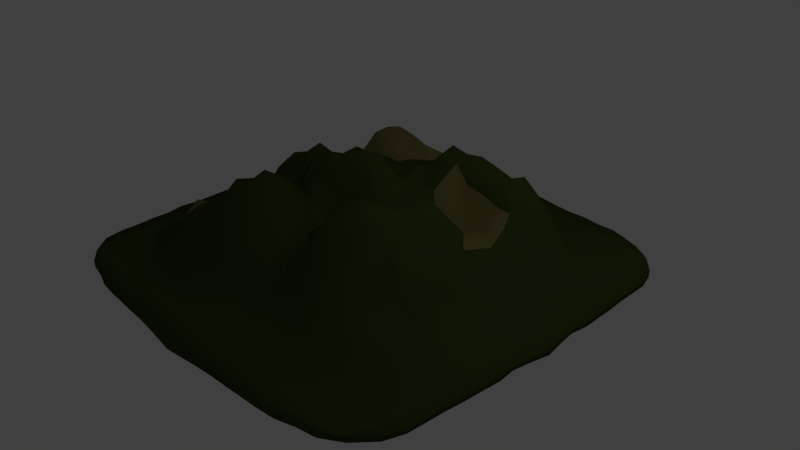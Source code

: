 # Source: mountain_1.blend  (saved by Blender 2.78.0; exported with 4.5.12 LTS)
import bpy
from mathutils import Matrix  # noqa: F401  (used for matrix-valued properties, if any)

bpy.ops.wm.read_factory_settings(use_empty=True)
scene = bpy.context.scene
scene.name = 'Scene'

# ---- collections
col_collection_1 = bpy.data.collections.new('Collection 1'); scene.collection.children.link(col_collection_1)

# ---- materials (node trees are filled in below, after node groups)
mat_material = bpy.data.materials.new('Material')
mat_material.alpha_threshold = 0.0
mat_material.use_transparent_shadow = False
mat_material.diffuse_color = (0.04297, 0.06372, 0.01501, 1.0)
mat_material.specular_color = (0.007245, 0.1237, 0.01191)
mat_material.roughness = 0.5
mat_material.specular_intensity = 0.1701
mat_material.line_color = (0.0, 0.0, 0.0, 1.0)
mat_dirt = bpy.data.materials.new('dirt')
mat_dirt.alpha_threshold = 0.0
mat_dirt.use_transparent_shadow = False
mat_dirt.diffuse_color = (0.1679, 0.1424, 0.05715, 1.0)
mat_dirt.specular_color = (0.0985, 0.02923, 0.01424)
mat_dirt.roughness = 0.5

# ---- material node trees

# ---- world
world_world = bpy.data.worlds.new('World'); scene.world = world_world
world_world.color = (0.05088, 0.05088, 0.05088)
world_world.use_sun_shadow = False
world_world.sun_shadow_jitter_overblur = 0.0
world_world.cycles.sampling_method = 'MANUAL'

# ---- cameras
cam_camera = bpy.data.cameras.new('Camera')
cam_camera.clip_end = 100.0
cam_camera.lens = 35.0
cam_camera.sensor_width = 32.0
cam_camera.sensor_height = 18.0
cam_camera.ortho_scale = 7.314
cam_camera.dof.focus_distance = 0.0
cam_camera.dof.aperture_fstop = 128.0

# ---- lights
light_lamp = bpy.data.lights.new('Lamp', 'POINT')
light_lamp.transmission_factor = 0.0
light_lamp.cutoff_distance = 30.0
light_lamp.energy = 100.0
light_lamp.shadow_buffer_clip_start = 1.001
light_lamp.shadow_soft_size = 0.1
light_lamp.shadow_maximum_resolution = 0.006
light_lamp.use_absolute_resolution = True

# ---- meshes
me_cube = bpy.data.meshes.new('Cube')
me_cube.from_pydata([(-2.5, -2.5, 0.0), (-2.5, -2.25, 0.0), (-2.5, -2.0, 0.0), (-2.5, -1.75, 0.0), (-2.5, -1.5, 0.0), (-2.5, -1.25, 0.0), (-2.5, -1.0, 0.0), (-2.5, -0.75, 0.0), (-2.5, -0.5, 0.0), (-2.5, -0.25, 0.0), (-2.5, 0.0, 0.0), (-2.5, 0.25, 0.0), (-2.5, 0.5, 0.0), (-2.5, 0.75, 0.0), (-2.5, 1.0, 0.0), (-2.5, 1.25, 0.0), (-2.5, 1.5, 0.0), (-2.5, 1.75, 0.0), (-2.5, 2.0, 0.0), (-2.5, 2.25, 0.0), (-2.5, 2.5, 0.0), (-2.25, -2.5, 0.0), (-2.25, -2.25, 0.0), (-2.25, -2.0, 0.0), (-2.25, -1.75, 0.01025), (-2.25, -1.5, 0.03922), (-2.25, -1.25, 0.08685), (-2.25, -1.0, 0.08569), (-2.25, -0.75, 0.05272), (-2.25, -0.5, 0.06241), (-2.25, -0.25, 0.1003), (-2.25, 0.0, 0.1053), (-2.25, 0.25, 0.08454), (-2.25, 0.5, 0.06756), (-2.25, 0.75, 0.062), (-2.25, 1.0, 0.07791), (-2.25, 1.25, 0.06874), (-2.25, 1.5, 0.04892), (-2.25, 1.75, 0.007325), (-2.25, 2.0, 0.0), (-2.25, 2.25, 0.0), (-2.25, 2.5, 0.0), (-2.0, -2.5, 0.0), (-2.0, -2.25, 0.0), (-2.0, -2.0, 0.01984), (-2.0, -1.75, 0.125), (-2.0, -1.5, 0.2335), (-2.146, -1.25, 0.3228), (-2.178, -1.0, 0.2695), (-2.0, -0.6707, 0.1575), (-2.0, -0.5, 0.1675), (-2.0, -0.25, 0.3026), (-2.0, 0.0, 0.3603), (-2.0, 0.25, 0.3193), (-2.0, 0.5, 0.2102), (-2.0, 0.75, 0.2172), (-2.0, 1.0, 0.2632), (-2.0, 1.25, 0.2483), (-2.0, 1.5, 0.2179), (-2.0, 1.75, 0.08737), (-2.0, 2.0, 0.02172), (-2.0, 2.25, 0.0), (-2.0, 2.5, 0.0), (-1.75, -2.5, 0.0), (-1.75, -2.25, 0.009448), (-1.75, -2.0, 0.1103), (-1.75, -1.75, 0.2856), (-1.75, -1.585, 0.4565), (-1.884, -1.313, 0.5547), (-1.75, -1.0, 0.3658), (-1.762, -0.6533, 0.2906), (-1.75, -0.4307, 0.2971), (-1.75, -0.25, 0.5266), (-1.655, 0.07856, 0.6306), (-1.75, 0.25, 0.5835), (-1.75, 0.5, 0.3393), (-1.75, 0.75, 0.3444), (-1.75, 1.0, 0.4828), (-1.75, 1.25, 0.4611), (-1.75, 1.5, 0.3308), (-1.75, 1.75, 0.1784), (-1.75, 2.0, 0.08224), (-1.75, 2.25, 0.005562), (-1.75, 2.5, 0.0), (-1.5, -2.5, 0.0), (-1.5, -2.25, 0.0369), (-1.5, -2.0, 0.2399), (-1.5, -1.75, 0.4967), (-1.5, -1.5, 0.6635), (-1.5, -1.25, 0.595), (-1.5, -1.0, 0.5558), (-1.5, -0.75, 0.3743), (-1.5, -0.4207, 0.4937), (-1.573, -0.2233, 0.793), (-1.5, 0.0, 0.9676), (-1.5, 0.25, 0.914), (-1.5, 0.5, 0.6289), (-1.5, 0.75, 0.3507), (-1.5, 1.0, 0.6617), (-1.5, 1.25, 0.538), (-1.5, 1.5, 0.5582), (-1.5, 1.75, 0.284), (-1.5, 2.0, 0.1332), (-1.5, 2.25, 0.01881), (-1.5, 2.5, 0.0), (-1.25, -2.5, 0.0), (-1.25, -2.25, 0.07457), (-1.25, -2.0, 0.3132), (-1.25, -1.75, 0.6176), (-1.25, -1.5, 0.8033), (-1.25, -1.25, 0.7358), (-1.25, -1.123, 0.721), (-1.25, -0.75, 0.4738), (-1.25, -0.588, 0.6092), (-1.25, -0.25, 1.033), (-1.25, 0.0, 1.039), (-1.25, 0.25, 1.111), (-1.25, 0.4449, 0.6116), (-1.25, 0.75, 0.3046), (-1.25, 1.0, 0.7918), (-1.25, 1.25, 1.004), (-1.25, 1.5, 0.9717), (-1.25, 1.75, 0.4995), (-1.25, 2.0, 0.2462), (-1.25, 2.25, 0.04418), (-1.25, 2.5, 0.0), (-1.0, -2.5, 0.0), (-1.0, -2.25, 0.09177), (-1.0, -2.0, 0.3576), (-1.0, -1.75, 0.6079), (-1.0, -1.5, 0.9032), (-1.0, -1.25, 1.106), (-1.0, -1.0, 1.043), (-1.0, -0.8662, 0.6069), (-1.0, -0.5, 0.5295), (-1.0, -0.25, 0.7548), (-1.0, 0.0, 1.132), (-1.0, 0.25, 1.053), (-1.0, 0.3769, 0.6953), (-1.0, 0.75, 0.4846), (-1.0, 1.0, 0.8513), (-1.0, 1.25, 1.149), (-1.085, 1.561, 0.9318), (-1.0, 1.75, 0.8856), (-1.0, 2.0, 0.3654), (-1.0, 2.25, 0.09031), (-1.0, 2.5, 0.0), (-0.75, -2.5, 0.0), (-0.75, -2.25, 0.1021), (-0.75, -2.0, 0.4), (-0.75, -1.75, 0.6409), (-0.75, -1.5, 0.937), (-0.75, -1.25, 1.106), (-0.75, -1.0, 1.229), (-0.75, -0.75, 0.7145), (-0.75, -0.5, 0.6958), (-0.75, -0.25, 0.9553), (-0.75, 0.0, 1.171), (-0.75, 0.25, 1.102), (-0.75, 0.3767, 0.6958), (-0.75, 0.75, 0.5358), (-0.75, 1.0, 0.8701), (-0.75, 1.25, 1.223), (-0.75, 1.5, 1.036), (-0.75, 1.75, 0.8006), (-0.6862, 2.0, 0.5229), (-0.75, 2.25, 0.1147), (-0.75, 2.5, 0.0), (-0.5, -2.5, 0.0), (-0.5, -2.25, 0.105), (-0.5, -2.0, 0.3898), (-0.5, -1.75, 0.6459), (-0.5, -1.5, 0.9555), (-0.5, -1.25, 1.079), (-0.5, -1.0, 1.25), (-0.5, -0.75, 1.037), (-0.5, -0.5, 0.7273), (-0.5, -0.25, 1.026), (-0.5, 0.0, 1.233), (-0.5, 0.25, 1.27), (-0.6042, 0.5, 0.8608), (-0.3715, 0.75, 0.6915), (-0.4183, 0.9624, 0.9008), (-0.5, 1.25, 0.7167), (-0.5, 1.5, 0.9557), (-0.5, 1.794, 0.772), (-0.5548, 2.0, 0.3898), (-0.5, 2.25, 0.08951), (-0.5, 2.5, 0.0), (-0.25, -2.5, 0.0), (-0.25, -2.25, 0.09376), (-0.25, -2.0, 0.2751), (-0.25, -1.75, 0.6357), (-0.25, -1.5, 0.8667), (-0.25, -1.25, 1.105), (-0.25, -1.0, 0.7566), (-0.25, -0.75, 0.6723), (-0.25, -0.5, 0.7345), (-0.25, -0.25, 0.7432), (-0.25, 0.0, 1.239), (-0.25, 0.25, 1.27), (-0.25, 0.5, 1.153), (-0.25, 0.75, 0.7848), (-0.3332, 1.109, 0.9052), (-0.1567, 1.158, 0.6569), (-0.25, 1.5, 0.8376), (-0.25, 1.863, 0.7398), (-0.25, 2.0, 0.3924), (-0.25, 2.25, 0.09056), (-0.25, 2.5, 0.0), (0.0, -2.5, 0.0), (0.0, -2.25, 0.08142), (0.0, -2.0, 0.219), (0.0, -1.75, 0.5385), (0.0, -1.5, 0.7819), (0.0, -1.25, 0.8203), (0.0, -1.0, 0.7248), (0.0, -0.75, 0.5093), (0.0, -0.5, 0.5563), (0.0, -0.25, 0.7879), (0.0, 0.0, 1.117), (0.0, 0.25, 1.244), (0.0, 0.5, 0.9147), (0.0, 0.75, 0.9905), (0.0, 1.0, 0.8631), (-0.1027, 1.25, 0.9083), (0.09336, 1.5, 0.6381), (0.0, 1.75, 0.5611), (0.0, 2.0, 0.2874), (0.0, 2.25, 0.1041), (0.0, 2.5, 0.0), (0.25, -2.5, 0.0), (0.25, -2.25, 0.07397), (0.25, -2.0, 0.1445), (0.25, -1.75, 0.4495), (0.25, -1.5, 0.6742), (0.25, -1.25, 0.7945), (0.25, -1.0, 0.7922), (0.25, -0.75, 0.7708), (0.25, -0.5, 0.7321), (0.25, -0.25, 0.9983), (0.25, 0.0, 1.017), (0.25, 0.25, 1.07), (0.25, 0.5, 0.9709), (0.25, 0.75, 1.08), (0.25, 1.0, 1.113), (0.25, 1.25, 1.229), (0.25, 1.5, 0.8312), (0.25, 1.75, 0.4534), (0.25, 2.0, 0.2517), (0.25, 2.25, 0.06626), (0.25, 2.5, 0.0), (0.5, -2.5, 0.0), (0.5, -2.25, 0.1038), (0.5, -2.0, 0.2261), (0.5, -1.75, 0.4161), (0.5, -1.5, 0.803), (0.5, -1.25, 0.8846), (0.5, -1.0, 1.132), (0.5, -0.75, 1.175), (0.5, -0.5, 0.9845), (0.5, -0.25, 0.991), (0.5, 0.0, 1.061), (0.5, 0.25, 0.7527), (0.5687, 0.5805, 0.8857), (0.2736, 0.75, 0.6296), (0.5, 1.054, 1.103), (0.5, 1.25, 1.182), (0.5, 1.5, 1.006), (0.5, 1.75, 0.5172), (0.5, 2.0, 0.2515), (0.5, 2.25, 0.04955), (0.5, 2.5, 0.0), (0.75, -2.5, 0.0), (0.75, -2.25, 0.09995), (0.75, -2.0, 0.2504), (0.75, -1.75, 0.5033), (0.75, -1.5, 0.8426), (0.75, -1.25, 1.145), (0.75, -1.0, 1.212), (0.75, -0.75, 1.27), (0.75, -0.5, 0.9709), (0.75, -0.25, 0.9722), (0.75, 0.0, 0.9534), (0.75, 0.25, 0.7436), (0.75, 0.4548, 0.6401), (0.75, 0.75, 0.519), (0.75, 1.0, 0.8983), (0.75, 1.25, 1.218), (0.75, 1.5, 0.9598), (0.75, 1.628, 0.5105), (0.75, 1.854, 0.2455), (0.75, 2.25, 0.05574), (0.75, 2.5, 0.0), (1.0, -2.5, 0.0), (1.0, -2.25, 0.07877), (1.0, -2.0, 0.257), (1.0, -1.75, 0.4939), (1.0, -1.5, 0.8536), (1.0, -1.25, 1.093), (1.0, -1.0, 1.27), (1.0, -0.75, 1.27), (1.0, -0.5, 1.129), (1.0, -0.25, 1.104), (1.0, 0.0, 1.167), (1.095, 0.25, 0.8495), (0.8858, 0.3428, 0.4219), (1.0, 0.75, 0.3825), (1.0, 1.0, 0.8562), (1.0, 1.25, 1.154), (1.0, 1.5, 0.9157), (1.0, 1.806, 0.4671), (1.0, 1.864, 0.2082), (1.0, 2.25, 0.05257), (1.0, 2.5, 0.0), (1.25, -2.5, 0.0), (1.25, -2.25, 0.05521), (1.25, -2.0, 0.2657), (1.25, -1.75, 0.5238), (1.25, -1.5, 0.7654), (1.25, -1.25, 0.9707), (1.25, -1.0, 1.27), (1.25, -0.75, 1.27), (1.25, -0.5, 0.9462), (1.25, -0.25, 1.011), (1.25, 0.0, 1.025), (1.356, 0.2874, 0.7019), (1.25, 0.5, 0.6129), (1.25, 0.75, 0.5244), (1.25, 1.045, 0.7306), (1.25, 1.25, 1.079), (1.25, 1.5, 1.023), (1.25, 1.75, 0.6453), (1.25, 2.0, 0.2074), (1.25, 2.25, 0.04081), (1.25, 2.5, 0.0), (1.5, -2.5, 0.0), (1.5, -2.25, 0.03984), (1.5, -2.0, 0.2363), (1.5, -1.75, 0.482), (1.5, -1.5, 0.5585), (1.5, -1.25, 0.5699), (1.5, -1.0, 0.8879), (1.5, -0.75, 1.133), (1.5, -0.5, 0.7649), (1.5, -0.25, 0.6966), (1.5, 0.0, 0.7586), (1.5, 0.1354, 0.5826), (1.607, 0.5, 0.5276), (1.584, 0.75, 0.7002), (1.5, 0.9383, 0.7869), (1.5, 1.25, 0.8817), (1.5, 1.5, 0.833), (1.5, 1.75, 0.5165), (1.5, 2.0, 0.1761), (1.5, 2.25, 0.04124), (1.5, 2.5, 0.0), (1.75, -2.5, 0.0), (1.75, -2.25, 0.008201), (1.75, -2.0, 0.1054), (1.75, -1.75, 0.2788), (1.75, -1.5, 0.3929), (1.75, -1.25, 0.3966), (1.75, -1.0, 0.4248), (1.75, -0.75, 0.6073), (1.75, -0.5, 0.3786), (1.75, -0.25, 0.5383), (1.75, 0.0, 0.523), (1.75, 0.25, 0.393), (1.75, 0.5, 0.3836), (1.75, 0.75, 0.3647), (1.75, 1.0, 0.4411), (1.75, 1.25, 0.5993), (1.75, 1.5, 0.5731), (1.75, 1.75, 0.2344), (1.75, 2.0, 0.08596), (1.75, 2.25, 0.008005), (1.75, 2.5, 0.0), (2.0, -2.5, 0.0), (2.0, -2.25, 0.0), (2.0, -2.0, 0.01777), (2.0, -1.75, 0.1233), (2.0, -1.5, 0.227), (2.0, -1.25, 0.2369), (2.0, -1.0, 0.2087), (2.0, -0.75, 0.3027), (2.0, -0.5, 0.2644), (2.0, -0.25, 0.1971), (2.0, 0.0, 0.2505), (2.0, 0.25, 0.231), (2.0, 0.5, 0.1912), (2.0, 0.75, 0.2007), (2.0, 1.0, 0.2468), (2.0, 1.25, 0.3416), (2.0, 1.5, 0.2396), (2.0, 1.75, 0.08716), (2.0, 2.0, 0.02159), (2.0, 2.25, 0.0), (2.0, 2.5, 0.0), (2.25, -2.5, 0.0), (2.25, -2.25, 0.0), (2.25, -2.0, 0.0), (2.25, -1.75, 0.01044), (2.25, -1.5, 0.0391), (2.25, -1.25, 0.08384), (2.25, -1.0, 0.08606), (2.25, -0.75, 0.1103), (2.25, -0.5, 0.1009), (2.25, -0.25, 0.08675), (2.25, 0.0, 0.09887), (2.25, 0.25, 0.09683), (2.25, 0.5, 0.0687), (2.25, 0.75, 0.061), (2.25, 1.0, 0.08063), (2.25, 1.25, 0.06697), (2.25, 1.5, 0.01994), (2.25, 1.75, 0.005544), (2.25, 2.0, 0.0), (2.25, 2.25, 0.0), (2.25, 2.5, 0.0), (2.5, -2.5, 0.0), (2.5, -2.25, 0.0), (2.5, -2.0, 0.0), (2.5, -1.75, 0.0), (2.5, -1.5, 0.0), (2.5, -1.25, 0.0), (2.5, -1.0, 0.0), (2.5, -0.75, 0.0), (2.5, -0.5, 0.0), (2.5, -0.25, 0.0), (2.5, 0.0, 0.0), (2.5, 0.25, 0.0), (2.5, 0.5, 0.0), (2.5, 0.75, 0.0), (2.5, 1.0, 0.0), (2.5, 1.25, 0.0), (2.5, 1.5, 0.0), (2.5, 1.75, 0.0), (2.5, 2.0, 0.0), (2.5, 2.25, 0.0), (2.5, 2.5, 0.0), (-2.5, -2.5, 0.0), (-2.732, -2.25, 0.0), (-2.798, -2.0, 0.0), (-2.815, -1.75, 0.0), (-2.853, -1.5, 0.0), (-2.864, -1.25, 0.0), (-2.93, -1.0, 0.0), (-2.913, -0.75, 0.0), (-2.939, -0.5, 0.0), (-2.959, -0.25, 0.0), (-2.951, 0.0, 0.0), (-2.959, 0.25, 0.0), (-2.939, 0.5, 0.0), (-2.913, 0.75, 0.0), (-2.93, 1.0, 0.0), (-2.864, 1.25, 0.0), (-2.853, 1.5, 0.0), (-2.815, 1.75, 0.0), (-2.798, 2.0, 0.0), (-2.732, 2.25, 0.0), (-2.5, 2.5, 0.0), (-2.25, -2.66, 0.0), (-2.25, 2.668, 0.0), (-2.0, -2.706, 0.0), (-2.0, 2.77, 0.0), (-1.75, -2.783, 0.0), (-1.75, 2.854, 0.0), (-1.5, -2.809, 0.0), (-1.5, 2.854, 0.0), (-1.25, -2.822, 0.0), (-1.25, 2.895, 0.0), (-1.0, -2.838, 0.0), (-1.0, 2.894, 0.0), (-0.75, -2.848, 0.0), (-0.75, 2.924, 0.0), (-0.5, -2.87, 0.0), (-0.5, 2.973, 0.0), (-0.25, -2.899, 0.0), (-0.25, 3.001, 0.0), (0.0, -2.929, 0.0), (0.0, 2.965, 0.0), (0.25, -2.899, 0.0), (0.25, 3.001, 0.0), (0.5, -2.87, 0.0), (0.5, 2.973, 0.0), (0.75, -2.848, 0.0), (0.75, 2.924, 0.0), (1.0, -2.838, 0.0), (1.0, 2.894, 0.0), (1.25, -2.822, 0.0), (1.25, 2.895, 0.0), (1.5, -2.809, 0.0), (1.5, 2.854, 0.0), (1.75, -2.783, 0.0), (1.75, 2.854, 0.0), (2.0, -2.706, 0.0), (2.0, 2.77, 0.0), (2.25, -2.66, 0.0), (2.25, 2.668, 0.0), (2.5, -2.5, 0.0), (2.713, -2.25, 0.0), (2.793, -2.0, 0.0), (2.805, -1.75, 0.0), (2.813, -1.5, 0.0), (2.835, -1.25, 0.0), (2.845, -1.0, 0.0), (2.859, -0.75, 0.0), (2.831, -0.5, 0.0), (2.869, -0.25, 0.0), (2.916, 0.0, 0.0), (2.869, 0.25, 0.0), (2.831, 0.5, 0.0), (2.859, 0.75, 0.0), (2.845, 1.0, 0.0), (2.835, 1.25, 0.0), (2.813, 1.5, 0.0), (2.805, 1.75, 0.0), (2.793, 2.0, 0.0), (2.713, 2.25, 0.0), (2.5, 2.5, 0.0), (-2.5, -2.5, -0.08952), (-2.732, -2.25, -0.08952), (-2.798, -2.0, -0.08952), (-2.815, -1.75, -0.08952), (-2.853, -1.5, -0.08952), (-2.864, -1.25, -0.08952), (-2.93, -1.0, -0.08952), (-2.913, -0.75, -0.08952), (-2.939, -0.5, -0.08952), (-2.959, -0.25, -0.08952), (-2.951, 0.0, -0.08952), (-2.959, 0.25, -0.08952), (-2.939, 0.5, -0.08952), (-2.913, 0.75, -0.08952), (-2.93, 1.0, -0.08952), (-2.864, 1.25, -0.08952), (-2.853, 1.5, -0.08952), (-2.815, 1.75, -0.08952), (-2.798, 2.0, -0.08952), (-2.732, 2.25, -0.08952), (-2.5, 2.5, -0.08952), (-2.25, -2.66, -0.08952), (-2.25, 2.668, -0.08952), (-2.0, -2.706, -0.08952), (-2.0, 2.77, -0.08952), (-1.75, -2.783, -0.08952), (-1.75, 2.854, -0.08952), (-1.5, -2.809, -0.08952), (-1.5, 2.854, -0.08952), (-1.25, -2.822, -0.08952), (-1.25, 2.895, -0.08952), (-1.0, -2.838, -0.08952), (-1.0, 2.894, -0.08952), (-0.75, -2.848, -0.08952), (-0.75, 2.924, -0.08952), (-0.5, -2.87, -0.08952), (-0.5, 2.973, -0.08952), (-0.25, -2.899, -0.08952), (-0.25, 3.001, -0.08952), (0.0, -2.929, -0.08952), (0.0, 2.965, -0.08952), (0.25, -2.899, -0.08952), (0.25, 3.001, -0.08952), (0.5, -2.87, -0.08952), (0.5, 2.973, -0.08952), (0.75, -2.848, -0.08952), (0.75, 2.924, -0.08952), (1.0, -2.838, -0.08952), (1.0, 2.894, -0.08952), (1.25, -2.822, -0.08952), (1.25, 2.895, -0.08952), (1.5, -2.809, -0.08952), (1.5, 2.854, -0.08952), (1.75, -2.783, -0.08952), (1.75, 2.854, -0.08952), (2.0, -2.706, -0.08952), (2.0, 2.77, -0.08952), (2.25, -2.66, -0.08952), (2.25, 2.668, -0.08952), (2.5, -2.5, -0.08952), (2.713, -2.25, -0.08952), (2.793, -2.0, -0.08952), (2.805, -1.75, -0.08952), (2.813, -1.5, -0.08952), (2.835, -1.25, -0.08952), (2.845, -1.0, -0.08952), (2.859, -0.75, -0.08952), (2.831, -0.5, -0.08952), (2.869, -0.25, -0.08952), (2.916, 0.0, -0.08952), (2.869, 0.25, -0.08952), (2.831, 0.5, -0.08952), (2.859, 0.75, -0.08952), (2.845, 1.0, -0.08952), (2.835, 1.25, -0.08952), (2.813, 1.5, -0.08952), (2.805, 1.75, -0.08952), (2.793, 2.0, -0.08952), (2.713, 2.25, -0.08952), (2.5, 2.5, -0.08952)], [], [(1, 0, 21, 22), (2, 1, 22, 23), (3, 2, 23, 24), (4, 3, 24, 25), (5, 4, 25, 26), (6, 5, 26, 27), (7, 6, 27, 28), (8, 7, 28, 29), (9, 8, 29, 30), (10, 9, 30, 31), (11, 10, 31, 32), (12, 11, 32, 33), (13, 12, 33, 34), (14, 13, 34, 35), (15, 14, 35, 36), (16, 15, 36, 37), (17, 16, 37, 38), (18, 17, 38, 39), (19, 18, 39, 40), (20, 19, 40, 41), (22, 21, 42, 43), (23, 22, 43, 44), (24, 23, 44, 45), (25, 24, 45, 46), (26, 25, 46, 47), (27, 26, 47, 48), (28, 27, 48, 49), (29, 28, 49, 50), (30, 29, 50, 51), (31, 30, 51, 52), (32, 31, 52, 53), (33, 32, 53, 54), (34, 33, 54, 55), (35, 34, 55, 56), (36, 35, 56, 57), (37, 36, 57, 58), (38, 37, 58, 59), (39, 38, 59, 60), (40, 39, 60, 61), (41, 40, 61, 62), (43, 42, 63, 64), (44, 43, 64, 65), (45, 44, 65, 66), (46, 45, 66, 67), (47, 46, 67, 68), (48, 47, 68, 69), (49, 48, 69, 70), (50, 49, 70, 71), (51, 50, 71, 72), (52, 51, 72, 73), (53, 52, 73, 74), (54, 53, 74, 75), (55, 54, 75, 76), (56, 55, 76, 77), (57, 56, 77, 78), (58, 57, 78, 79), (59, 58, 79, 80), (60, 59, 80, 81), (61, 60, 81, 82), (62, 61, 82, 83), (64, 63, 84, 85), (65, 64, 85, 86), (66, 65, 86, 87), (67, 66, 87, 88), (68, 67, 88, 89), (69, 68, 89, 90), (70, 69, 90, 91), (71, 70, 91, 92), (72, 71, 92, 93), (73, 72, 93, 94), (74, 73, 94, 95), (75, 74, 95, 96), (76, 75, 96, 97), (77, 76, 97, 98), (78, 77, 98, 99), (79, 78, 99, 100), (80, 79, 100, 101), (81, 80, 101, 102), (82, 81, 102, 103), (83, 82, 103, 104), (85, 84, 105, 106), (86, 85, 106, 107), (87, 86, 107, 108), (88, 87, 108, 109), (89, 88, 109, 110), (90, 89, 110, 111), (91, 90, 111, 112), (92, 91, 112, 113), (93, 92, 113, 114), (94, 93, 114, 115), (95, 94, 115, 116), (96, 95, 116, 117), (97, 96, 117, 118), (98, 97, 118, 119), (99, 98, 119, 120), (100, 99, 120, 121), (101, 100, 121, 122), (102, 101, 122, 123), (103, 102, 123, 124), (104, 103, 124, 125), (106, 105, 126, 127), (107, 106, 127, 128), (108, 107, 128, 129), (109, 108, 129, 130), (110, 109, 130, 131), (111, 110, 131, 132), (112, 111, 132, 133), (113, 112, 133, 134), (114, 113, 134, 135), (115, 114, 135, 136), (116, 115, 136, 137), (117, 116, 137, 138), (118, 117, 138, 139), (119, 118, 139, 140), (120, 119, 140, 141), (121, 120, 141, 142), (122, 121, 142, 143), (123, 122, 143, 144), (124, 123, 144, 145), (125, 124, 145, 146), (127, 126, 147, 148), (128, 127, 148, 149), (129, 128, 149, 150), (130, 129, 150, 151), (131, 130, 151, 152), (132, 131, 152, 153), (133, 132, 153, 154), (134, 133, 154, 155), (135, 134, 155, 156), (136, 135, 156, 157), (137, 136, 157, 158), (138, 137, 158, 159), (139, 138, 159, 160), (140, 139, 160, 161), (141, 140, 161, 162), (142, 141, 162, 163), (143, 142, 163, 164), (144, 143, 164, 165), (145, 144, 165, 166), (146, 145, 166, 167), (148, 147, 168, 169), (149, 148, 169, 170), (150, 149, 170, 171), (151, 150, 171, 172), (152, 151, 172, 173), (153, 152, 173, 174), (154, 153, 174, 175), (155, 154, 175, 176), (156, 155, 176, 177), (157, 156, 177, 178), (158, 157, 178, 179), (159, 158, 179, 180), (160, 159, 180, 181), (161, 160, 181, 182), (162, 161, 182, 183), (163, 162, 183, 184), (164, 163, 184, 185), (165, 164, 185, 186), (166, 165, 186, 187), (167, 166, 187, 188), (169, 168, 189, 190), (170, 169, 190, 191), (171, 170, 191, 192), (172, 171, 192, 193), (173, 172, 193, 194), (174, 173, 194, 195), (175, 174, 195, 196), (176, 175, 196, 197), (177, 176, 197, 198), (178, 177, 198, 199), (179, 178, 199, 200), (180, 179, 200, 201), (181, 180, 201, 202), (182, 181, 202, 203), (183, 182, 203, 204), (184, 183, 204, 205), (185, 184, 205, 206), (186, 185, 206, 207), (187, 186, 207, 208), (188, 187, 208, 209), (190, 189, 210, 211), (191, 190, 211, 212), (192, 191, 212, 213), (193, 192, 213, 214), (194, 193, 214, 215), (195, 194, 215, 216), (196, 195, 216, 217), (197, 196, 217, 218), (198, 197, 218, 219), (199, 198, 219, 220), (200, 199, 220, 221), (201, 200, 221, 222), (202, 201, 222, 223), (203, 202, 223, 224), (204, 203, 224, 225), (205, 204, 225, 226), (206, 205, 226, 227), (207, 206, 227, 228), (208, 207, 228, 229), (209, 208, 229, 230), (211, 210, 231, 232), (212, 211, 232, 233), (213, 212, 233, 234), (214, 213, 234, 235), (215, 214, 235, 236), (216, 215, 236, 237), (217, 216, 237, 238), (218, 217, 238, 239), (219, 218, 239, 240), (220, 219, 240, 241), (221, 220, 241, 242), (222, 221, 242, 243), (223, 222, 243, 244), (224, 223, 244, 245), (225, 224, 245, 246), (226, 225, 246, 247), (227, 226, 247, 248), (228, 227, 248, 249), (229, 228, 249, 250), (230, 229, 250, 251), (232, 231, 252, 253), (233, 232, 253, 254), (234, 233, 254, 255), (235, 234, 255, 256), (236, 235, 256, 257), (237, 236, 257, 258), (238, 237, 258, 259), (239, 238, 259, 260), (240, 239, 260, 261), (241, 240, 261, 262), (242, 241, 262, 263), (243, 242, 263, 264), (244, 243, 264, 265), (245, 244, 265, 266), (246, 245, 266, 267), (247, 246, 267, 268), (248, 247, 268, 269), (249, 248, 269, 270), (250, 249, 270, 271), (251, 250, 271, 272), (253, 252, 273, 274), (254, 253, 274, 275), (255, 254, 275, 276), (256, 255, 276, 277), (257, 256, 277, 278), (258, 257, 278, 279), (259, 258, 279, 280), (260, 259, 280, 281), (261, 260, 281, 282), (262, 261, 282, 283), (263, 262, 283, 284), (264, 263, 284, 285), (265, 264, 285, 286), (266, 265, 286, 287), (267, 266, 287, 288), (268, 267, 288, 289), (269, 268, 289, 290), (270, 269, 290, 291), (271, 270, 291, 292), (272, 271, 292, 293), (274, 273, 294, 295), (275, 274, 295, 296), (276, 275, 296, 297), (277, 276, 297, 298), (278, 277, 298, 299), (279, 278, 299, 300), (280, 279, 300, 301), (281, 280, 301, 302), (282, 281, 302, 303), (283, 282, 303, 304), (284, 283, 304, 305), (285, 284, 305, 306), (286, 285, 306, 307), (287, 286, 307, 308), (288, 287, 308, 309), (289, 288, 309, 310), (290, 289, 310, 311), (291, 290, 311, 312), (292, 291, 312, 313), (293, 292, 313, 314), (295, 294, 315, 316), (296, 295, 316, 317), (297, 296, 317, 318), (298, 297, 318, 319), (299, 298, 319, 320), (300, 299, 320, 321), (301, 300, 321, 322), (302, 301, 322, 323), (303, 302, 323, 324), (304, 303, 324, 325), (305, 304, 325, 326), (306, 305, 326, 327), (307, 306, 327, 328), (308, 307, 328, 329), (309, 308, 329, 330), (310, 309, 330, 331), (311, 310, 331, 332), (312, 311, 332, 333), (313, 312, 333, 334), (314, 313, 334, 335), (316, 315, 336, 337), (317, 316, 337, 338), (318, 317, 338, 339), (319, 318, 339, 340), (320, 319, 340, 341), (321, 320, 341, 342), (322, 321, 342, 343), (323, 322, 343, 344), (324, 323, 344, 345), (325, 324, 345, 346), (326, 325, 346, 347), (327, 326, 347, 348), (328, 327, 348, 349), (329, 328, 349, 350), (330, 329, 350, 351), (331, 330, 351, 352), (332, 331, 352, 353), (333, 332, 353, 354), (334, 333, 354, 355), (335, 334, 355, 356), (337, 336, 357, 358), (338, 337, 358, 359), (339, 338, 359, 360), (340, 339, 360, 361), (341, 340, 361, 362), (342, 341, 362, 363), (343, 342, 363, 364), (344, 343, 364, 365), (345, 344, 365, 366), (346, 345, 366, 367), (347, 346, 367, 368), (348, 347, 368, 369), (349, 348, 369, 370), (350, 349, 370, 371), (351, 350, 371, 372), (352, 351, 372, 373), (353, 352, 373, 374), (354, 353, 374, 375), (355, 354, 375, 376), (356, 355, 376, 377), (358, 357, 378, 379), (359, 358, 379, 380), (360, 359, 380, 381), (361, 360, 381, 382), (362, 361, 382, 383), (363, 362, 383, 384), (364, 363, 384, 385), (365, 364, 385, 386), (366, 365, 386, 387), (367, 366, 387, 388), (368, 367, 388, 389), (369, 368, 389, 390), (370, 369, 390, 391), (371, 370, 391, 392), (372, 371, 392, 393), (373, 372, 393, 394), (374, 373, 394, 395), (375, 374, 395, 396), (376, 375, 396, 397), (377, 376, 397, 398), (379, 378, 399, 400), (380, 379, 400, 401), (381, 380, 401, 402), (382, 381, 402, 403), (383, 382, 403, 404), (384, 383, 404, 405), (385, 384, 405, 406), (386, 385, 406, 407), (387, 386, 407, 408), (388, 387, 408, 409), (389, 388, 409, 410), (390, 389, 410, 411), (391, 390, 411, 412), (392, 391, 412, 413), (393, 392, 413, 414), (394, 393, 414, 415), (395, 394, 415, 416), (396, 395, 416, 417), (397, 396, 417, 418), (398, 397, 418, 419), (400, 399, 420, 421), (401, 400, 421, 422), (402, 401, 422, 423), (403, 402, 423, 424), (404, 403, 424, 425), (405, 404, 425, 426), (406, 405, 426, 427), (407, 406, 427, 428), (408, 407, 428, 429), (409, 408, 429, 430), (410, 409, 430, 431), (411, 410, 431, 432), (412, 411, 432, 433), (413, 412, 433, 434), (414, 413, 434, 435), (415, 414, 435, 436), (416, 415, 436, 437), (417, 416, 437, 438), (418, 417, 438, 439), (419, 418, 439, 440), (11, 12, 453, 452), (435, 434, 514, 515), (210, 189, 478, 480), (252, 231, 482, 484), (15, 16, 457, 456), (314, 335, 491, 489), (315, 294, 488, 490), (293, 314, 489, 487), (230, 251, 483, 481), (425, 424, 504, 505), (10, 11, 452, 451), (434, 433, 513, 514), (16, 17, 458, 457), (14, 15, 456, 455), (12, 13, 454, 453), (356, 377, 495, 493), (438, 437, 517, 518), (431, 430, 510, 511), (272, 293, 487, 485), (13, 14, 455, 454), (147, 126, 472, 474), (419, 440, 520, 499), (430, 429, 509, 510), (8, 9, 450, 449), (294, 273, 486, 488), (428, 427, 507, 508), (424, 423, 503, 504), (167, 188, 477, 475), (421, 420, 500, 501), (6, 7, 448, 447), (335, 356, 493, 491), (5, 6, 447, 446), (273, 252, 484, 486), (4, 5, 446, 445), (423, 422, 502, 503), (2, 3, 444, 443), (432, 431, 511, 512), (427, 426, 506, 507), (3, 4, 445, 444), (125, 146, 473, 471), (7, 8, 449, 448), (1, 2, 443, 442), (437, 436, 516, 517), (426, 425, 505, 506), (357, 336, 492, 494), (398, 419, 499, 497), (62, 83, 467, 465), (126, 105, 470, 472), (429, 428, 508, 509), (83, 104, 469, 467), (84, 63, 466, 468), (251, 272, 485, 483), (422, 421, 501, 502), (440, 439, 519, 520), (104, 125, 471, 469), (168, 147, 474, 476), (209, 230, 481, 479), (18, 19, 460, 459), (0, 1, 442, 441), (377, 398, 497, 495), (21, 0, 441, 462), (420, 399, 498, 500), (20, 41, 463, 461), (439, 438, 518, 519), (9, 10, 451, 450), (41, 62, 465, 463), (188, 209, 479, 477), (433, 432, 512, 513), (63, 42, 464, 466), (378, 357, 494, 496), (17, 18, 459, 458), (189, 168, 476, 478), (42, 21, 462, 464), (399, 378, 496, 498), (105, 84, 468, 470), (231, 210, 480, 482), (146, 167, 475, 473), (19, 20, 461, 460), (336, 315, 490, 492), (436, 435, 515, 516), (504, 503, 583, 584), (559, 561, 563, 565, 567, 569, 571, 573, 575, 577, 579, 600, 599, 598, 597, 596, 595, 594, 593, 592, 591, 590, 589, 588, 587, 586, 585, 584, 583, 582, 581, 580, 578, 576, 574, 572, 570, 568, 566, 564, 562, 560, 558, 556, 554, 552, 550, 548, 546, 544, 542, 521, 522, 523, 524, 525, 526, 527, 528, 529, 530, 531, 532, 533, 534, 535, 536, 537, 538, 539, 540, 541, 543, 545, 547, 549, 551, 553, 555, 557), (457, 458, 538, 537), (484, 482, 562, 564), (444, 445, 525, 524), (500, 498, 578, 580), (499, 520, 600, 579), (483, 485, 565, 563), (508, 507, 587, 588), (472, 470, 550, 552), (459, 460, 540, 539), (441, 442, 522, 521), (511, 510, 590, 591), (517, 516, 596, 597), (497, 499, 579, 577), (475, 477, 557, 555), (466, 464, 544, 546), (476, 474, 554, 556), (445, 446, 526, 525), (501, 500, 580, 581), (456, 457, 537, 536), (465, 467, 547, 545), (443, 444, 524, 523), (494, 492, 572, 574), (495, 497, 577, 575), (469, 471, 551, 549), (464, 462, 542, 544), (480, 478, 558, 560), (454, 455, 535, 534), (513, 512, 592, 593), (463, 465, 545, 543), (506, 505, 585, 586), (473, 475, 555, 553), (452, 453, 533, 532), (488, 486, 566, 568), (455, 456, 536, 535), (493, 495, 575, 573), (515, 514, 594, 595), (458, 459, 539, 538), (512, 511, 591, 592), (449, 450, 530, 529), (518, 517, 597, 598), (509, 508, 588, 589), (467, 469, 549, 547), (486, 484, 564, 566), (468, 466, 546, 548), (516, 515, 595, 596), (502, 501, 581, 582), (498, 496, 576, 578), (448, 449, 529, 528), (442, 443, 523, 522), (451, 452, 532, 531), (478, 476, 556, 558), (462, 441, 521, 542), (471, 473, 553, 551), (496, 494, 574, 576), (487, 489, 569, 567), (461, 463, 543, 541), (505, 504, 584, 585), (519, 518, 598, 599), (482, 480, 560, 562), (447, 448, 528, 527), (453, 454, 534, 533), (491, 493, 573, 571), (489, 491, 571, 569), (503, 502, 582, 583), (514, 513, 593, 594), (481, 483, 563, 561), (460, 461, 541, 540), (474, 472, 552, 554), (450, 451, 531, 530), (490, 488, 568, 570), (446, 447, 527, 526), (470, 468, 548, 550), (485, 487, 567, 565), (507, 506, 586, 587), (510, 509, 589, 590), (520, 519, 599, 600), (477, 479, 559, 557), (479, 481, 561, 559), (492, 490, 570, 572)])
me_cube.polygons.foreach_set('use_smooth', [True] * 561)
me_cube.polygons.foreach_set('material_index', [0, 0, 0, 0, 0, 0, 0, 0, 0, 0, 0, 0, 0, 0, 0, 0, 0, 0, 0, 0, 0, 0, 0, 0, 0, 0, 0, 0, 0, 0, 0, 0, 0, 0, 0, 0, 0, 0, 0, 0, 0, 0, 0, 0, 0, 1, 1, 0, 0, 0, 0, 0, 0, 0, 0, 0, 0, 0, 0, 0, 0, 0, 0, 0, 1, 1, 1, 1, 0, 1, 0, 0, 0, 0, 0, 0, 0, 0, 0, 0, 0, 0, 0, 0, 0, 1, 1, 1, 0, 0, 0, 0, 1, 0, 0, 0, 0, 0, 0, 0, 0, 0, 0, 0, 0, 0, 1, 0, 0, 0, 0, 0, 1, 1, 1, 1, 0, 0, 0, 0, 0, 0, 0, 0, 0, 0, 0, 0, 0, 0, 0, 0, 1, 1, 1, 1, 1, 0, 0, 0, 0, 0, 0, 0, 0, 0, 0, 0, 0, 0, 0, 0, 1, 1, 1, 1, 1, 1, 0, 0, 0, 0, 0, 0, 0, 0, 0, 0, 0, 0, 0, 0, 0, 0, 1, 1, 1, 0, 0, 0, 0, 0, 0, 0, 0, 0, 0, 0, 0, 0, 0, 0, 0, 0, 0, 1, 1, 0, 0, 0, 0, 0, 0, 0, 0, 0, 0, 0, 0, 0, 0, 0, 0, 0, 0, 0, 0, 0, 0, 0, 0, 0, 0, 0, 0, 0, 0, 0, 0, 0, 0, 0, 0, 0, 0, 0, 0, 0, 0, 0, 0, 0, 0, 0, 0, 0, 0, 0, 0, 0, 0, 0, 1, 1, 0, 0, 0, 0, 0, 0, 0, 0, 0, 0, 0, 0, 0, 0, 0, 0, 0, 0, 1, 1, 0, 0, 0, 1, 0, 0, 0, 0, 0, 0, 0, 0, 0, 0, 0, 0, 0, 1, 1, 1, 0, 0, 0, 0, 0, 0, 0, 0, 0, 0, 0, 0, 0, 0, 0, 0, 0, 1, 1, 1, 0, 0, 0, 0, 0, 0, 0, 0, 0, 0, 0, 0, 0, 0, 0, 0, 0, 0, 0, 0, 0, 0, 0, 0, 0, 0, 0, 0, 0, 0, 0, 0, 0, 0, 0, 0, 0, 0, 0, 0, 0, 0, 0, 0, 0, 0, 0, 0, 0, 0, 0, 0, 0, 0, 0, 0, 0, 0, 0, 0, 0, 0, 0, 0, 0, 0, 0, 0, 0, 0, 0, 0, 0, 0, 0, 0, 0, 0, 0, 0, 0, 0, 0, 0, 0, 0, 0, 0, 0, 0, 0, 0, 0, 0, 0, 0, 0, 0, 0, 0, 0, 0, 0, 0, 0, 0, 0, 0, 0, 0, 0, 0, 0, 0, 0, 0, 0, 0, 0, 0, 0, 0, 0, 0, 0, 0, 0, 0, 0, 0, 0, 0, 0, 0, 0, 0, 0, 0, 0, 0, 0, 0, 0, 0, 0, 0, 0, 0, 0, 0, 0, 0, 0, 0, 0, 0, 0, 0, 0, 0, 0, 0, 0, 0, 0, 0, 0, 0, 0, 0, 0, 0, 0, 0, 0, 0, 0, 0, 0, 0, 0, 0, 0, 0, 0, 0, 0, 0, 0, 0, 0, 0, 0, 0, 0, 0, 0, 0, 0, 0, 0, 0, 0, 0, 0, 0, 0, 0, 0, 0, 0, 0, 0, 0, 0, 0, 0, 0, 0, 0, 0, 0, 0, 0, 0, 0, 0, 0, 0, 0, 0, 0, 0, 0, 0, 0, 0, 0, 0, 0, 0, 0, 0, 0, 0, 0, 0])
me_cube.materials.append(mat_material)
me_cube.materials.append(mat_dirt)
me_cube.use_remesh_preserve_volume = False
me_cube.use_remesh_preserve_attributes = False
me_cube.use_mirror_vertex_groups = False
me_cube.use_paint_bone_selection = False
me_cube.use_paint_mask = True
me_cube.update()

# ---- objects
ob_cube = bpy.data.objects.new('Cube', me_cube)
ob_lamp = bpy.data.objects.new('Lamp', light_lamp)
ob_camera = bpy.data.objects.new('Camera', cam_camera)

# ---- transforms, parenting, visibility, modifiers, constraints
ob_cube.location = (0.0, 0.0, 0.0)
ob_cube.lock_rotations_4d = False
ob_cube.empty_display_type = 'ARROWS'
ob_cube.lineart.crease_threshold = 0.0
ob_lamp.location = (4.076, 1.005, 5.904)
ob_lamp.rotation_euler = (0.6503, 0.05522, 1.866)
ob_lamp.lock_rotations_4d = False
ob_lamp.empty_display_type = 'ARROWS'
ob_lamp.color = (0.0, 0.0, 0.0, 0.0)
ob_lamp.lineart.crease_threshold = 0.0
ob_camera.location = (7.481, -6.508, 5.344)
ob_camera.rotation_euler = (1.109, 0.0, 0.8149)
ob_camera.lock_rotations_4d = False
ob_camera.empty_display_type = 'ARROWS'
ob_camera.color = (0.0, 0.0, 0.0, 0.0)
ob_camera.display_type = 'WIRE'
ob_camera.lineart.crease_threshold = 0.0

# ---- collection membership
col_collection_1.objects.link(ob_cube)
col_collection_1.objects.link(ob_lamp)
col_collection_1.objects.link(ob_camera)

# ---- scene / render settings (as saved in the file)
scene.camera = ob_camera
scene.frame_start = 1; scene.frame_end = 250; scene.frame_set(0)
scene.render.engine = 'BLENDER_EEVEE_NEXT'
scene.render.resolution_percentage = 50
scene.render.dither_intensity = 0.0
scene.cycles.use_denoising = False
scene.cycles.samples = 128
scene.cycles.sampling_pattern = 'TABULATED_SOBOL'
scene.cycles.light_sampling_threshold = 0.0
scene.cycles.use_adaptive_sampling = False
scene.cycles.use_light_tree = False
scene.cycles.blur_glossy = 0.0
scene.cycles.sample_clamp_indirect = 0.0
scene.view_settings.view_transform = 'Standard'
bpy.context.view_layer.update()
